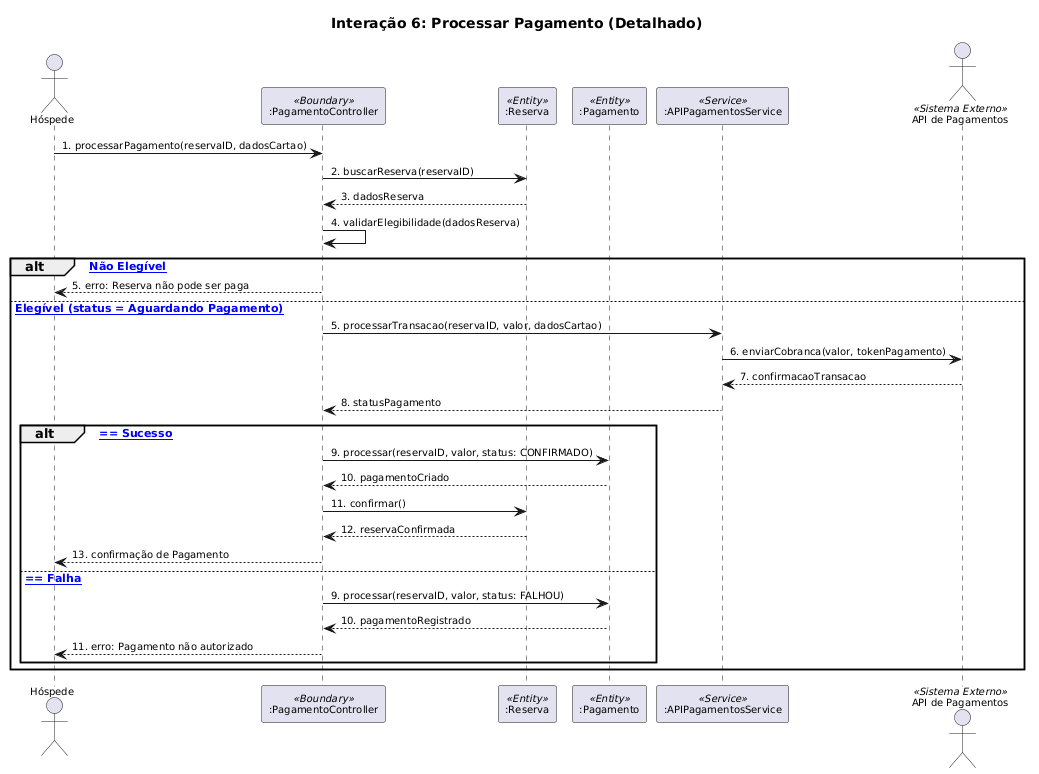

The diagram above was rendered by PlantUML. Its source (embedded in the PNG):
@startuml
skinparam backgroundColor white
skinparam sequenceArrowFontName Arial
skinparam sequenceArrowFontSize 10
skinparam sequenceParticipantFontName Arial
skinparam sequenceParticipantFontSize 10
skinparam sequenceActorFontName Arial
skinparam sequenceActorFontSize 10
skinparam noteFontName Arial
skinparam noteFontSize 10
skinparam shadowing false

title Interação 6: Processar Pagamento (Detalhado)

actor "Hóspede" as Hospede
participant ":PagamentoController" as PC <<Boundary>>
participant ":Reserva" as Reserva <<Entity>>
participant ":Pagamento" as Pagamento <<Entity>>
participant ":APIPagamentosService" as Service <<Service>>
actor "API de Pagamentos" as APIPagamentos <<Sistema Externo>>

Hospede -> PC : 1. processarPagamento(reservaID, dadosCartao)
PC -> Reserva : 2. buscarReserva(reservaID)
Reserva --> PC : 3. dadosReserva
PC -> PC : 4. validarElegibilidade(dadosReserva)

alt [Reserva Não Elegível]
    PC --> Hospede : 5. erro: Reserva não pode ser paga
else [Reserva Elegível (status = Aguardando Pagamento)]
    PC -> Service : 5. processarTransacao(reservaID, valor, dadosCartao)
    Service -> APIPagamentos : 6. enviarCobranca(valor, tokenPagamento)
    APIPagamentos --> Service : 7. confirmacaoTransacao
    Service --> PC : 8. statusPagamento

    alt [statusPagamento == Sucesso]
        PC -> Pagamento : 9. processar(reservaID, valor, status: CONFIRMADO)
        Pagamento --> PC : 10. pagamentoCriado
        PC -> Reserva : 11. confirmar()
        Reserva --> PC : 12. reservaConfirmada
        PC --> Hospede : 13. confirmação de Pagamento
    else [statusPagamento == Falha]
        PC -> Pagamento : 9. processar(reservaID, valor, status: FALHOU)
        Pagamento --> PC : 10. pagamentoRegistrado
        PC --> Hospede : 11. erro: Pagamento não autorizado
    end
end
@enduml